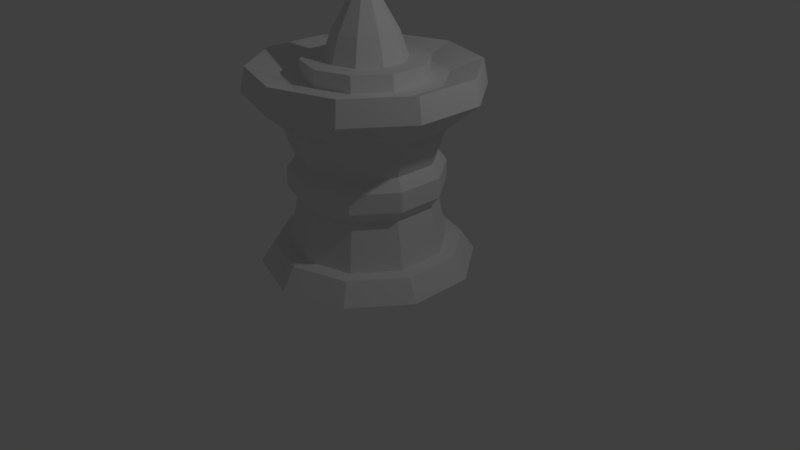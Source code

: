 # Source: PowerNode.blend  (saved by Blender 2.79.0; exported with 4.5.12 LTS)
import bpy
from mathutils import Matrix  # noqa: F401  (used for matrix-valued properties, if any)

bpy.ops.wm.read_factory_settings(use_empty=True)
scene = bpy.context.scene
scene.name = 'Scene'

# ---- collections
col_collection_1 = bpy.data.collections.new('Collection 1'); scene.collection.children.link(col_collection_1)

# ---- world
world_world = bpy.data.worlds.new('World'); scene.world = world_world
world_world.color = (0.05088, 0.05088, 0.05088)
world_world.use_sun_shadow = False
world_world.sun_shadow_jitter_overblur = 0.0
world_world.cycles.sampling_method = 'MANUAL'

# ---- cameras
cam_camera = bpy.data.cameras.new('Camera')
cam_camera.clip_end = 100.0
cam_camera.lens = 35.0
cam_camera.sensor_width = 32.0
cam_camera.sensor_height = 18.0
cam_camera.ortho_scale = 7.314
cam_camera.dof.focus_distance = 0.0
cam_camera.dof.aperture_fstop = 128.0

# ---- lights
light_lamp = bpy.data.lights.new('Lamp', 'POINT')
light_lamp.transmission_factor = 0.0
light_lamp.cutoff_distance = 30.0
light_lamp.energy = 100.0
light_lamp.shadow_buffer_clip_start = 1.001
light_lamp.shadow_soft_size = 0.1
light_lamp.shadow_maximum_resolution = 0.006
light_lamp.use_absolute_resolution = True

# ---- meshes
me_cylinder = bpy.data.meshes.new('Cylinder')
me_cylinder.from_pydata([(0.0, 1.0, 0.2654), (-2.194e-08, 0.7666, 2.378), (0.5878, 0.809, 0.2654), (0.4506, 0.6202, 2.378), (0.9511, 0.309, 0.2654), (0.729, 0.2369, 2.378), (0.9511, -0.309, 0.2654), (0.729, -0.2369, 2.378), (0.5878, -0.809, 0.2654), (0.4506, -0.6202, 2.378), (-8.742e-08, -1.0, 0.2654), (-6.914e-08, -0.7666, 2.378), (-0.5878, -0.809, 0.2654), (-0.4506, -0.6202, 2.378), (-0.9511, -0.309, 0.2654), (-0.729, -0.2369, 2.378), (-0.9511, 0.309, 0.2654), (-0.729, 0.2369, 2.378), (-0.5878, 0.809, 0.2654), (-0.4506, 0.6202, 2.378), (-2.047e-09, 0.8689, 0.8654), (-2.047e-09, 0.8689, 1.404), (0.5107, 0.7029, 1.404), (0.5107, 0.7029, 0.8654), (0.8264, 0.2685, 1.404), (0.8264, 0.2685, 0.8654), (0.8264, -0.2685, 1.404), (0.8264, -0.2685, 0.8654), (0.5107, -0.7029, 1.404), (0.5107, -0.7029, 0.8654), (-7.801e-08, -0.8689, 1.404), (-7.801e-08, -0.8689, 0.8654), (-0.5107, -0.7029, 1.404), (-0.5107, -0.7029, 0.8654), (-0.8264, -0.2685, 1.404), (-0.8264, -0.2685, 0.8654), (-0.8264, 0.2685, 1.404), (-0.8264, 0.2685, 0.8654), (-0.5107, 0.7029, 1.404), (-0.5107, 0.7029, 0.8654), (4.868e-10, 0.9811, 1.009), (4.868e-10, 0.9811, 1.261), (0.5767, 0.7937, 1.261), (0.5767, 0.7937, 1.009), (0.9331, 0.3032, 1.261), (0.9331, 0.3032, 1.009), (0.9331, -0.3032, 1.261), (0.9331, -0.3032, 1.009), (0.5767, -0.7937, 1.261), (0.5767, -0.7937, 1.009), (-8.528e-08, -0.9811, 1.261), (-8.528e-08, -0.9811, 1.009), (-0.5767, -0.7937, 1.261), (-0.5767, -0.7937, 1.009), (-0.9331, -0.3032, 1.261), (-0.9331, -0.3032, 1.009), (-0.9331, 0.3032, 1.261), (-0.9331, 0.3032, 1.009), (-0.5767, 0.7937, 1.261), (-0.5767, 0.7937, 1.009), (0.5878, 0.809, 2.378), (0.0, 1.0, 2.378), (0.9511, 0.309, 2.378), (0.9511, -0.309, 2.378), (0.5878, -0.809, 2.378), (-8.742e-08, -1.0, 2.378), (-0.5878, -0.809, 2.378), (-0.9511, -0.309, 2.378), (-0.9511, 0.309, 2.378), (-0.5878, 0.809, 2.378), (0.2989, 0.4114, 2.584), (-3.812e-08, 0.5085, 2.584), (0.4836, 0.1571, 2.584), (0.4836, -0.1571, 2.584), (0.2989, -0.4114, 2.584), (-4.488e-08, -0.5085, 2.584), (-0.2989, -0.4114, 2.584), (-0.4836, -0.1571, 2.584), (-0.4836, 0.1571, 2.584), (-0.2989, 0.4114, 2.584), (0.4506, 0.6202, 2.584), (-2.194e-08, 0.7666, 2.584), (0.729, 0.2369, 2.584), (0.729, -0.2369, 2.584), (0.4506, -0.6202, 2.584), (-6.914e-08, -0.7666, 2.584), (-0.4506, -0.6202, 2.584), (-0.729, -0.2369, 2.584), (-0.729, 0.2369, 2.584), (-0.4506, 0.6202, 2.584), (0.2339, 0.3219, 2.902), (-7.649e-09, 0.3979, 2.902), (0.3784, 0.1229, 2.902), (0.3784, -0.1229, 2.902), (0.2339, -0.3219, 2.902), (-1.294e-08, -0.3979, 2.902), (-0.2339, -0.3219, 2.902), (-0.3784, -0.1229, 2.902), (-0.3784, 0.1229, 2.902), (-0.2339, 0.3219, 2.902), (0.06016, 0.08281, 3.42), (6.816e-08, 0.1024, 3.42), (0.09734, 0.03163, 3.42), (0.09734, -0.03163, 3.42), (0.06016, -0.08281, 3.42), (6.68e-08, -0.1024, 3.42), (-0.06016, -0.08281, 3.42), (-0.09734, -0.03163, 3.42), (-0.09734, 0.03163, 3.42), (-0.06016, 0.08281, 3.42), (-1.809e-09, 1.191, 0.2654), (0.7, 0.9634, 0.2654), (1.133, 0.368, 0.2654), (1.133, -0.368, 0.2654), (0.7, -0.9634, 0.2654), (-1.059e-07, -1.191, 0.2654), (-0.7, -0.9634, 0.2654), (-1.133, -0.368, 0.2654), (-1.133, 0.368, 0.2654), (-0.7, 0.9634, 0.2654), (-1.885e-08, 1.363, 0.001443), (0.8011, 1.103, 0.001443), (1.296, 0.4212, 0.001443), (1.296, -0.4212, 0.001443), (0.8011, -1.103, 0.001443), (-1.38e-07, -1.363, 0.001443), (-0.8011, -1.103, 0.001443), (-1.296, -0.4212, 0.001443), (-1.296, 0.4212, 0.001443), (-0.8011, 1.103, 0.001443), (-1.049e-09, 1.044, 1.865), (0.6136, 0.8446, 1.865), (0.9929, 0.3226, 1.865), (0.9929, -0.3226, 1.865), (0.6136, -0.8446, 1.865), (-9.232e-08, -1.044, 1.865), (-0.6136, -0.8446, 1.865), (-0.9929, -0.3226, 1.865), (-0.9929, 0.3226, 1.865), (-0.6136, 0.8446, 1.865), (0.8203, 1.129, 2.522), (-7.917e-09, 1.396, 2.522), (-9.381e-09, 1.457, 2.222), (1.327, 0.4313, 2.522), (1.327, -0.4313, 2.522), (0.8203, -1.129, 2.522), (-1.299e-07, -1.396, 2.522), (-0.8203, -1.129, 2.522), (-1.327, -0.4313, 2.522), (-1.327, 0.4313, 2.522), (-0.8203, 1.129, 2.522), (0.8564, 1.179, 2.222), (1.386, 0.4503, 2.222), (1.386, -0.4503, 2.222), (0.8564, -1.179, 2.222), (-1.368e-07, -1.457, 2.222), (-0.8564, -1.179, 2.222), (-1.386, -0.4503, 2.222), (-1.386, 0.4503, 2.222), (-0.8564, 1.179, 2.222)], [], [(135, 134, 154, 155), (66, 67, 148, 147), (60, 62, 143, 140), (136, 135, 155, 156), (137, 136, 156, 157), (68, 69, 150, 149), (63, 64, 145, 144), (138, 137, 157, 158), (3, 1, 81, 80), (131, 130, 142, 151), (65, 66, 147, 146), (16, 18, 119, 118), (18, 39, 20, 0), (24, 26, 46, 44), (16, 37, 39, 18), (20, 39, 59, 40), (14, 35, 37, 16), (32, 34, 54, 52), (12, 33, 35, 14), (27, 25, 45, 47), (10, 31, 33, 12), (35, 33, 53, 55), (8, 29, 31, 10), (26, 28, 48, 46), (6, 27, 29, 8), (34, 36, 56, 54), (4, 25, 27, 6), (29, 27, 47, 49), (2, 23, 25, 4), (21, 22, 42, 41), (0, 20, 23, 2), (37, 35, 55, 57), (59, 58, 41, 40), (57, 56, 58, 59), (55, 54, 56, 57), (53, 52, 54, 55), (51, 50, 52, 53), (49, 48, 50, 51), (47, 46, 48, 49), (45, 44, 46, 47), (43, 42, 44, 45), (40, 41, 42, 43), (33, 31, 51, 53), (38, 21, 41, 58), (25, 23, 43, 45), (30, 32, 52, 50), (39, 37, 57, 59), (22, 24, 44, 42), (31, 29, 49, 51), (36, 38, 58, 56), (23, 20, 40, 43), (28, 30, 50, 48), (1, 3, 60, 61), (3, 5, 62, 60), (5, 7, 63, 62), (7, 9, 64, 63), (9, 11, 65, 64), (11, 13, 66, 65), (13, 15, 67, 66), (15, 17, 68, 67), (17, 19, 69, 68), (19, 1, 61, 69), (72, 70, 90, 92), (17, 15, 87, 88), (11, 9, 84, 85), (5, 3, 80, 82), (19, 17, 88, 89), (13, 11, 85, 86), (7, 5, 82, 83), (1, 19, 89, 81), (15, 13, 86, 87), (9, 7, 83, 84), (71, 70, 80, 81), (70, 72, 82, 80), (72, 73, 83, 82), (73, 74, 84, 83), (74, 75, 85, 84), (75, 76, 86, 85), (76, 77, 87, 86), (77, 78, 88, 87), (78, 79, 89, 88), (79, 71, 81, 89), (99, 98, 108, 109), (79, 78, 98, 99), (76, 75, 95, 96), (73, 72, 92, 93), (71, 79, 99, 91), (77, 76, 96, 97), (74, 73, 93, 94), (70, 71, 91, 90), (78, 77, 97, 98), (75, 74, 94, 95), (100, 101, 109, 108, 107, 106, 105, 104, 103, 102), (96, 95, 105, 106), (93, 92, 102, 103), (91, 99, 109, 101), (97, 96, 106, 107), (94, 93, 103, 104), (90, 91, 101, 100), (98, 97, 107, 108), (95, 94, 104, 105), (92, 90, 100, 102), (112, 113, 123, 122), (14, 16, 118, 117), (12, 14, 117, 116), (10, 12, 116, 115), (8, 10, 115, 114), (6, 8, 114, 113), (0, 2, 111, 110), (4, 6, 113, 112), (2, 4, 112, 111), (18, 0, 110, 119), (120, 121, 122, 123, 124, 125, 126, 127, 128, 129), (119, 110, 120, 129), (116, 117, 127, 126), (113, 114, 124, 123), (110, 111, 121, 120), (117, 118, 128, 127), (114, 115, 125, 124), (111, 112, 122, 121), (118, 119, 129, 128), (115, 116, 126, 125), (38, 139, 130, 21), (36, 138, 139, 38), (34, 137, 138, 36), (32, 136, 137, 34), (30, 135, 136, 32), (28, 134, 135, 30), (26, 133, 134, 28), (24, 132, 133, 26), (22, 131, 132, 24), (21, 130, 131, 22), (142, 141, 140, 151), (151, 140, 143, 152), (152, 143, 144, 153), (153, 144, 145, 154), (154, 145, 146, 155), (155, 146, 147, 156), (156, 147, 148, 157), (157, 148, 149, 158), (158, 149, 150, 159), (159, 150, 141, 142), (64, 65, 146, 145), (69, 61, 141, 150), (134, 133, 153, 154), (133, 132, 152, 153), (62, 63, 144, 143), (67, 68, 149, 148), (61, 60, 140, 141), (130, 139, 159, 142), (132, 131, 151, 152), (139, 138, 158, 159)])
me_cylinder.use_remesh_preserve_volume = False
me_cylinder.use_remesh_preserve_attributes = False
me_cylinder.use_mirror_vertex_groups = False
me_cylinder.update()

# ---- objects
ob_cylinder = bpy.data.objects.new('Cylinder', me_cylinder)
ob_lamp = bpy.data.objects.new('Lamp', light_lamp)
ob_camera = bpy.data.objects.new('Camera', cam_camera)

# ---- transforms, parenting, visibility, modifiers, constraints
ob_cylinder.location = (0.0, 0.0, 0.0)
ob_cylinder.lineart.crease_threshold = 0.0
ob_lamp.location = (4.076, 1.005, 5.904)
ob_lamp.rotation_euler = (0.6503, 0.05522, 1.866)
ob_lamp.lock_rotations_4d = False
ob_lamp.empty_display_type = 'ARROWS'
ob_lamp.color = (0.0, 0.0, 0.0, 0.0)
ob_lamp.lineart.crease_threshold = 0.0
ob_camera.location = (7.481, -6.508, 5.344)
ob_camera.rotation_euler = (1.109, 0.0, 0.8149)
ob_camera.lock_rotations_4d = False
ob_camera.empty_display_type = 'ARROWS'
ob_camera.color = (0.0, 0.0, 0.0, 0.0)
ob_camera.display_type = 'WIRE'
ob_camera.lineart.crease_threshold = 0.0

# ---- collection membership
col_collection_1.objects.link(ob_cylinder)
col_collection_1.objects.link(ob_lamp)
col_collection_1.objects.link(ob_camera)

# ---- scene / render settings (as saved in the file)
scene.camera = ob_camera
scene.frame_start = 1; scene.frame_end = 250; scene.frame_set(1)
scene.render.engine = 'BLENDER_EEVEE_NEXT'
scene.render.resolution_percentage = 50
scene.render.dither_intensity = 0.0
scene.cycles.use_denoising = False
scene.cycles.samples = 128
scene.cycles.sampling_pattern = 'TABULATED_SOBOL'
scene.cycles.use_adaptive_sampling = False
scene.cycles.use_light_tree = False
scene.cycles.blur_glossy = 0.0
scene.cycles.sample_clamp_indirect = 0.0
scene.view_settings.view_transform = 'Standard'
bpy.context.view_layer.update()
